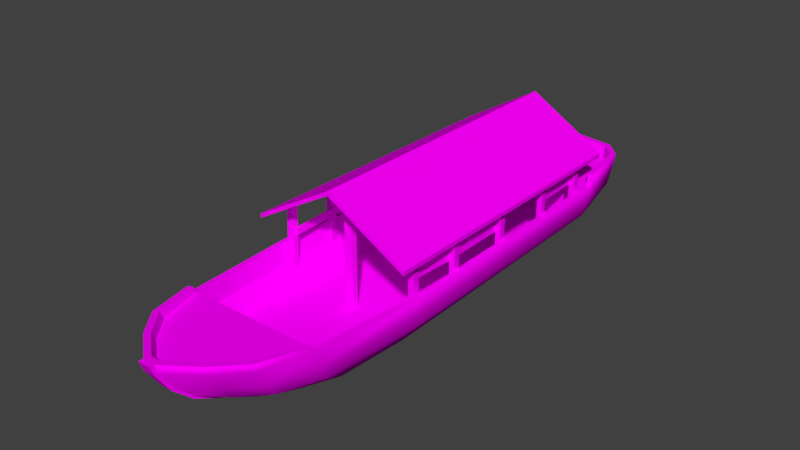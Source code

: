 # Source: Barco3.blend  (saved by Blender 2.79.0; exported with 4.5.12 LTS)
import bpy
from mathutils import Matrix  # noqa: F401  (used for matrix-valued properties, if any)

bpy.ops.wm.read_factory_settings(use_empty=True)
scene = bpy.context.scene
scene.name = 'Scene'

# ---- collections
col_collection_1 = bpy.data.collections.new('Collection 1'); scene.collection.children.link(col_collection_1)
col_collection_2 = bpy.data.collections.new('Collection 2'); scene.collection.children.link(col_collection_2)
col_collection_2.hide_render = True
col_collection_2.hide_viewport = True
col_collection_3 = bpy.data.collections.new('Collection 3'); scene.collection.children.link(col_collection_3)
col_collection_3.hide_render = True
col_collection_3.hide_viewport = True

# ---- images (referenced by path relative to the original .blend; pixels are not part of the script)
import os
ASSET_DIR = os.environ.get("B2B_ASSET_DIR", "")  # directory of the original .blend (textures are referenced by path, not embedded)
HERE = os.path.dirname(os.path.abspath(__file__))  # packed textures are extracted next to this script under _unpacked/

def load_image(name, relpath, width, height, colorspace="sRGB"):
    """Load a texture the original file referenced (path relative to the .blend, or extracted next to this script)."""
    p = next((c for c in (os.path.join(HERE, relpath), os.path.join(ASSET_DIR, relpath)) if relpath and os.path.exists(c)), "")
    if p:
        img = bpy.data.images.load(p, check_existing=True)
        img.name = name
    else:  # same state as the original file: an image datablock whose file is absent (Cycles renders it pink)
        img = bpy.data.images.new(name, width, height)
        img.source = "FILE"
        img.filepath = "//" + (relpath or name)
    img.colorspace_settings.name = colorspace
    return img
img_barco3_01_png = load_image('Barco3_01.png', 'Barco3_01.png', 1024, 1024, 'sRGB')

# ---- materials (node trees are filled in below, after node groups)
mat_barco3 = bpy.data.materials.new('Barco3')
mat_barco3.alpha_threshold = 0.0
mat_barco3.roughness = 0.5

# ---- material node trees
mat_barco3.use_nodes = True; mat_barco3.node_tree.nodes.clear()
_N = mat_barco3.node_tree.nodes; _L = mat_barco3.node_tree.links
n0 = _N.new('ShaderNodeOutputMaterial'); n0.name = 'Material Output'; n0.location = (300, 300)
n1 = _N.new('ShaderNodeBsdfDiffuse'); n1.name = 'Diffuse BSDF'; n1.location = (10, 300)
n2 = _N.new('ShaderNodeTexImage'); n2.name = 'Image Texture'; n2.location = (-280, 194)
n2.width = 140
n2.image = img_barco3_01_png
_L.new(n1.outputs[0], n0.inputs[0])
_L.new(n2.outputs[0], n1.inputs[0])
n0.is_active_output = True

# ---- world
world_world = bpy.data.worlds.new('World'); scene.world = world_world
world_world.color = (0.05088, 0.05088, 0.05088)
world_world.use_sun_shadow = False
world_world.sun_shadow_jitter_overblur = 0.0
world_world.cycles.sampling_method = 'MANUAL'

# ---- meshes
me_barco3_lod0 = bpy.data.meshes.new('Barco3_LOD0')
me_barco3_lod0.from_pydata([(0.8286, -1.13, 0.6092), (0.8286, -1.13, 0.5181), (0.8603, -1.087, 0.02233), (0.9426, -1.087, 0.8754), (0.942, -1.087, 0.1548), (0.8603, -1.171, 0.9236), (0.8603, -1.171, 0.02233), (0.9426, -1.171, 0.8754), (0.942, -1.171, 0.1548), (0.8607, -1.13, 0.6092), (0.8607, -1.13, 0.5181), (0.8603, -1.087, 0.9236), (0.8622, -0.4494, 0.6092), (0.8622, -0.4494, 0.5181), (0.8943, -0.4494, 0.6092), (0.8943, -0.4494, 0.5181), (0.8939, -0.4063, 0.02233), (0.9762, -0.4063, 0.8547), (0.9579, -0.4063, 0.1548), (0.8939, -0.4902, 0.9021), (0.8939, -0.4902, 0.02233), (0.9762, -0.4902, 0.8547), (0.9579, -0.4902, 0.1548), (0.8939, -0.4063, 0.9021), (0.8773, 0.4969, 0.09603), (0.9596, 0.4969, 0.8646), (0.9386, 0.4969, 0.1548), (0.8773, 0.4129, 0.909), (0.8773, 0.4129, 0.09603), (0.9596, 0.4129, 0.8646), (0.9386, 0.4129, 0.1548), (0.8773, 0.4969, 0.909), (0.8455, 0.4585, 0.6092), (0.8455, 0.4585, 0.5181), (0.8777, 0.4585, 0.6092), (0.8777, 0.4585, 0.5181), (0.8607, 1.386, 0.09603), (0.9429, 1.391, 0.8686), (0.9213, 1.391, 0.1548), (0.8653, 1.303, 0.9147), (0.8653, 1.303, 0.09603), (0.9476, 1.307, 0.8686), (0.9259, 1.307, 0.1548), (0.8607, 1.386, 0.9147), (0.8311, 1.35, 0.6092), (0.8311, 1.35, 0.5181), (0.8632, 1.352, 0.6092), (0.8632, 1.352, 0.5181), (0.8287, 2.173, 0.09603), (0.911, 2.175, 0.8825), (0.911, 2.175, 0.1548), (0.8307, 2.089, 0.9296), (0.8307, 2.089, 0.09603), (0.913, 2.091, 0.8825), (0.913, 2.091, 0.1548), (0.8287, 2.173, 0.9296), (0.7998, 2.164, 0.6092), (0.7998, 2.164, 0.5181), (0.8319, 2.165, 0.6092), (0.8319, 2.165, 0.5181), (0.9098, 2.386, 0.4131), (0.6882, -3.237, 0.4486), (0.8203, 3.082, 0.4339), (0.9682, -1.187, 0.4136), (0.05997, -3.845, 0.4622), (0.4167, -3.564, 0.4559), (0.6324, 3.274, 0.4336), (0.8562, -2.649, 0.4354), (0.6756, 2.386, -0.1102), (0.8633, -2.501, -0.003689), (0.911, 2.347, -0.002944), (0.07966, -3.521, -0.01519), (0.07966, -3.757, 0.2088), (0.7548, 2.968, -0.01505), (1.035, -1.191, 0.4137), (0.6841, -2.563, -0.04777), (0.7723, -1.196, -0.1102), (0.8382, -2.598, 0.1806), (0.9305, -1.191, 0.1796), (0.8671, 2.386, 0.1647), (0.7463, -3.326, 0.5564), (0.07967, -3.97, 0.5977), (0.4167, -3.608, 0.5745), (0.6882, -3.281, 0.5536), (0.05997, -3.888, 0.5924), (0.8562, -2.695, 0.516), (0.0, 2.386, 0.434), (0.9086, 2.434, 0.5655), (0.8191, 3.13, 0.5863), (0.6312, 3.323, 0.586), (1.055, -1.482, 0.8113), (1.018, 2.486, 0.8113), (0.0, 2.483, 1.411), (0.0, -1.482, 1.411), (1.055, -1.482, 0.8652), (1.018, 2.486, 0.8652), (0.0, 2.483, 1.465), (0.0, -1.482, 1.465), (-0.8286, -1.13, 0.6092), (-0.8286, -1.13, 0.5181), (-0.8705, -1.087, 0.04394), (-0.9426, -1.087, 0.8756), (-0.9703, -1.087, 0.1548), (-0.8603, -1.171, 0.9236), (-0.8705, -1.171, 0.04394), (-0.9426, -1.171, 0.8756), (-0.9703, -1.171, 0.1548), (-0.8607, -1.13, 0.6092), (-0.8607, -1.13, 0.5181), (-0.8603, -1.087, 0.9236), (-0.8622, -0.4494, 0.6092), (-0.8622, -0.4494, 0.5181), (-0.8943, -0.4494, 0.6092), (-0.8943, -0.4494, 0.5181), (-0.8939, -0.4063, 0.1214), (-0.9762, -0.4063, 0.8549), (-0.9506, -0.4063, 0.1548), (-0.8939, -0.4902, 0.9021), (-0.8939, -0.4902, 0.1214), (-0.9762, -0.4902, 0.8547), (-0.9506, -0.4902, 0.1548), (-0.8939, -0.4063, 0.9021), (-0.8773, 0.4969, 0.1214), (-0.9596, 0.4969, 0.8594), (-0.9368, 0.4969, 0.1548), (-0.8773, 0.4129, 0.9078), (-0.8773, 0.4129, 0.1214), (-0.9596, 0.4129, 0.8594), (-0.9368, 0.4129, 0.1548), (-0.8773, 0.4969, 0.9078), (-0.8455, 0.4585, 0.6092), (-0.8455, 0.4585, 0.5181), (-0.8777, 0.4585, 0.6092), (-0.8777, 0.4585, 0.5181), (-0.8607, 1.386, 0.1214), (-0.9429, 1.391, 0.8675), (-0.9188, 1.391, 0.1548), (-0.8653, 1.303, 0.9148), (-0.8653, 1.303, 0.1214), (-0.9476, 1.307, 0.8675), (-0.9234, 1.307, 0.1548), (-0.8607, 1.386, 0.9148), (-0.8311, 1.35, 0.6092), (-0.8311, 1.35, 0.5181), (-0.8632, 1.352, 0.6092), (-0.8632, 1.352, 0.5181), (-0.8287, 2.173, 0.0721), (-0.911, 2.175, 0.8849), (-0.911, 2.175, 0.1962), (-0.8307, 2.089, 0.929), (-0.8307, 2.089, 0.0721), (-0.913, 2.091, 0.8849), (-0.913, 2.091, 0.1962), (-0.8287, 2.173, 0.929), (-0.7998, 2.164, 0.6092), (-0.7998, 2.164, 0.5181), (-0.8319, 2.165, 0.6092), (-0.8319, 2.165, 0.5181), (-0.9098, 2.386, 0.4131), (-0.6882, -3.237, 0.4486), (-0.8203, 3.082, 0.4339), (-0.9682, -1.187, 0.4136), (-0.05997, -3.845, 0.4622), (-0.4167, -3.564, 0.4559), (-0.6324, 3.274, 0.4336), (-0.8562, -2.649, 0.4354), (-0.6756, 2.386, -0.1102), (-0.07966, -3.134, -0.2286), (-0.911, 2.347, -0.002944), (-0.951, 2.365, 0.191), (-0.07966, -3.757, 0.2088), (-0.857, 3.052, 0.191), (-0.9766, 2.394, 0.4137), (-0.8826, 3.125, 0.4358), (-0.9219, -2.668, 0.4358), (0.0, 3.351, 0.434), (-0.6841, -2.563, -0.04777), (-0.7723, -1.196, -0.1102), (-0.8382, -2.598, 0.1806), (-0.9305, -1.191, 0.1796), (-0.8671, 2.386, 0.1647), (-0.4588, -3.672, 0.5786), (-0.7463, -3.326, 0.5564), (-0.07967, -3.97, 0.5977), (-0.9219, -2.713, 0.5171), (-0.4167, -3.608, 0.5745), (-0.6882, -3.281, 0.5536), (-0.05997, -3.888, 0.5924), (-0.8562, -2.695, 0.516), (-0.6598, 3.4, 0.5882), (0.0, 3.487, 0.5882), (-0.9086, 2.434, 0.5655), (-0.8191, 3.13, 0.5863), (-0.6312, 3.323, 0.586), (0.0, 3.399, 0.5863), (-1.055, -1.482, 0.8113), (-1.018, 2.486, 0.8113), (-1.055, -1.482, 0.8652), (-1.018, 2.486, 0.8652), (0.7227, -3.17, 0.2017), (0.667, -3.002, -0.007274), (0.3976, -3.292, -0.006866), (0.4355, -3.484, 0.2084), (0.4588, -3.628, 0.4574), (0.7463, -3.282, 0.4496), (0.9219, -2.668, 0.4358), (0.4588, -3.672, 0.5786), (0.9219, -2.713, 0.5171), (0.9685, -1.191, 0.005452), (1.01, -1.191, 0.1941), (0.9766, 2.394, 0.4137), (0.9146, -2.592, 0.1966), (0.8826, 3.125, 0.4358), (0.9754, 2.442, 0.566), (-0.9754, 2.442, 0.566), (-0.8814, 3.174, 0.5882), (0.951, 2.365, 0.191), (0.5981, 3.073, -0.01505), (0.6439, 3.257, 0.1875), (0.8814, 3.174, 0.5882), (0.6598, 3.4, 0.5882), (-0.7669, 2.968, -0.01505), (-0.5927, 3.073, -0.01505), (0.857, 3.052, 0.191), (0.0, 3.464, 0.4358), (0.0, 3.194, -0.04777), (0.0, 3.359, 0.166), (0.661, 3.378, 0.4358), (-0.6439, 3.257, 0.1875), (-0.661, 3.378, 0.4358), (-0.737, 2.34, -0.1871), (-0.9146, -2.592, 0.1966), (-0.9685, -1.191, 0.005452), (-1.035, -1.191, 0.4137), (-1.01, -1.191, 0.1941), (-0.5602, -2.577, -0.2205), (-0.3335, -2.929, -0.2252), (-0.8633, -2.501, -0.003689), (-0.7227, -3.17, 0.2017), (-0.667, -3.002, -0.007274), (-0.3976, -3.292, -0.006866), (-0.4355, -3.484, 0.2084), (-0.4588, -3.628, 0.4574), (-0.7463, -3.282, 0.4496), (0.5602, -2.577, -0.2205), (0.6159, -1.191, -0.2727), (0.553, -2.238, -0.2886), (-0.6159, -1.191, -0.2727), (-0.553, -2.238, -0.2886), (0.07966, -3.134, -0.2286), (0.3335, -2.929, -0.2252), (0.7423, -2.123, -0.2244), (0.8175, -1.191, -0.2011), (0.737, 2.34, -0.1871), (0.4999, 2.806, -0.1859), (0.0, 2.933, -0.1859), (-0.4999, 2.806, -0.1859), (-0.7423, -2.123, -0.2141), (-0.8175, -1.191, -0.2011), (0.07966, -3.976, 0.4629), (0.07966, -3.216, -0.204), (0.07966, -3.807, 0.2076), (0.07966, -3.552, -0.02661), (0.07967, -4.032, 0.5991), (-0.07966, -3.927, 0.4641), (-0.07966, -3.976, 0.4629), (-0.07966, -3.216, -0.204), (-0.07966, -3.807, 0.2076), (-0.07966, -3.552, -0.02661), (-0.07967, -4.032, 0.5991), (0.07966, -3.927, 0.4641), (-0.07966, -3.521, -0.01519), (-0.05439, -1.171, -0.1102), (-0.05439, -1.171, 1.411), (-0.05439, -1.089, -0.1102), (-0.05439, -1.089, 1.411), (0.05439, -1.171, -0.1102), (0.05439, -1.171, 1.411), (0.05439, -1.089, -0.1102), (0.05439, -1.089, 1.411), (-0.05439, 2.168, -0.1102), (-0.05439, 2.168, 1.411), (-0.05439, 2.25, -0.1102), (-0.05439, 2.25, 1.411), (0.05439, 2.168, -0.1102), (0.05439, 2.168, 1.411), (0.05439, 2.25, -0.1102), (0.05439, 2.25, 1.411)], [], [(4, 3, 7, 8), (2, 11, 3, 4), (6, 5, 11, 2), (1, 10, 9, 0), (5, 6, 8, 7), (0, 9, 14, 12), (9, 10, 15, 14), (10, 1, 13, 15), (1, 0, 12, 13), (18, 17, 21, 22), (16, 23, 17, 18), (20, 19, 23, 16), (19, 20, 22, 21), (26, 25, 29, 30), (24, 31, 25, 26), (28, 27, 31, 24), (27, 28, 30, 29), (12, 14, 34, 32), (14, 15, 35, 34), (13, 12, 32, 33), (15, 13, 33, 35), (38, 37, 41, 42), (36, 43, 37, 38), (40, 39, 43, 36), (39, 40, 42, 41), (50, 49, 53, 54), (48, 55, 49, 50), (52, 51, 55, 48), (51, 52, 54, 53), (45, 47, 46, 44), (33, 32, 34, 35), (45, 44, 56, 57), (46, 58, 56, 44), (47, 59, 58, 46), (45, 57, 59, 47), (57, 56, 58, 59), (64, 65, 67), (65, 61, 67), (67, 77, 75), (67, 63, 78, 77), (60, 63, 74, 210), (175, 66, 89, 194), (67, 61, 83, 85), (60, 210, 213, 87), (66, 175, 86, 60), (63, 67, 205, 74), (205, 67, 85, 207), (68, 60, 86), (60, 68, 79), (78, 79, 68, 76), (75, 77, 78, 76), (161, 179, 180, 158), (83, 82, 206, 80), (82, 84, 81, 206), (85, 83, 80, 207), (61, 65, 82, 83), (65, 64, 84, 82), (194, 89, 220, 190), (60, 62, 66), (88, 87, 213, 219), (89, 88, 219, 220), (62, 60, 87, 88), (66, 62, 88, 89), (93, 92, 91, 90), (97, 94, 95, 96), (91, 92, 96, 95), (93, 90, 94, 97), (90, 91, 95, 94), (102, 106, 105, 101), (100, 102, 101, 109), (104, 100, 109, 103), (99, 98, 107, 108), (103, 105, 106, 104), (98, 110, 112, 107), (107, 112, 113, 108), (108, 113, 111, 99), (99, 111, 110, 98), (116, 120, 119, 115), (114, 116, 115, 121), (118, 114, 121, 117), (117, 119, 120, 118), (124, 128, 127, 123), (122, 124, 123, 129), (126, 122, 129, 125), (125, 127, 128, 126), (110, 130, 132, 112), (112, 132, 133, 113), (111, 131, 130, 110), (113, 133, 131, 111), (136, 140, 139, 135), (134, 136, 135, 141), (138, 134, 141, 137), (137, 139, 140, 138), (148, 152, 151, 147), (146, 148, 147, 153), (150, 146, 153, 149), (149, 151, 152, 150), (143, 142, 144, 145), (131, 133, 132, 130), (143, 155, 154, 142), (144, 142, 154, 156), (145, 144, 156, 157), (143, 145, 157, 155), (155, 157, 156, 154), (162, 165, 163), (64, 67, 165, 162), (67, 75, 176, 165), (163, 165, 159), (165, 176, 178), (165, 178, 179, 161), (63, 60, 79, 78), (175, 194, 193, 164), (158, 172, 233, 161), (68, 166, 177, 76), (68, 86, 166), (165, 188, 186, 159), (158, 191, 214, 172), (164, 158, 86, 175), (161, 233, 174, 165), (174, 184, 188, 165), (166, 86, 158), (158, 180, 166), (75, 76, 177, 176), (166, 180, 179, 177), (176, 177, 179, 178), (186, 182, 181, 185), (185, 181, 183, 187), (188, 184, 182, 186), (162, 187, 84, 64), (159, 186, 185, 163), (163, 185, 187, 162), (194, 190, 189, 193), (158, 164, 160), (192, 215, 214, 191), (193, 189, 215, 192), (160, 192, 191, 158), (164, 193, 192, 160), (93, 195, 196, 92), (97, 96, 198, 197), (196, 198, 96, 92), (93, 97, 197, 195), (195, 197, 198, 196), (84, 187, 183, 81), (69, 200, 244, 251), (201, 71, 249, 250), (200, 201, 250, 244), (204, 203, 202, 199), (199, 202, 201, 200), (203, 270, 72, 202), (202, 72, 71, 201), (205, 204, 199, 211), (211, 199, 200, 69), (204, 205, 207, 80), (203, 204, 80, 206), (270, 203, 206, 81), (74, 209, 216, 210), (208, 69, 251, 252), (216, 209, 208, 70), (70, 208, 252, 253), (74, 205, 211, 209), (209, 211, 69, 208), (73, 70, 253, 254), (212, 210, 216, 223), (223, 216, 70, 73), (210, 212, 219, 213), (221, 256, 230, 168), (173, 171, 169, 172), (171, 221, 168, 169), (172, 214, 215, 173), (227, 212, 223, 218), (218, 223, 73, 217), (212, 227, 220, 219), (222, 256, 221), (229, 228, 171, 173), (228, 222, 221, 171), (173, 215, 189, 229), (217, 73, 254), (227, 218, 226, 224), (226, 218, 217, 225), (225, 217, 254, 255), (227, 224, 190, 220), (226, 228, 229, 224), (225, 222, 228, 226), (225, 255, 256, 222), (189, 190, 224, 229), (169, 234, 233, 172), (168, 232, 234, 169), (168, 230, 258, 232), (232, 258, 257, 237), (233, 234, 231, 174), (234, 232, 237, 231), (237, 257, 235, 239), (240, 236, 167, 271), (239, 235, 236, 240), (243, 238, 241, 242), (238, 239, 240, 241), (242, 241, 170, 264), (241, 240, 271, 170), (174, 231, 238, 243), (231, 237, 239, 238), (243, 182, 184, 174), (242, 181, 182, 243), (264, 183, 181, 242), (252, 251, 246, 245), (246, 251, 244), (249, 246, 250), (252, 245, 254, 253), (247, 245, 246, 248), (258, 247, 248, 257), (256, 254, 245, 247), (255, 254, 256), (235, 257, 248), (167, 236, 248), (249, 167, 248, 246), (256, 247, 258, 230), (236, 235, 248), (250, 246, 244), (270, 81, 263, 259), (71, 72, 261, 262), (72, 270, 259, 261), (249, 71, 262, 260), (264, 265, 269, 183), (271, 268, 267, 170), (249, 260, 266, 167), (170, 267, 265, 264), (268, 266, 260, 262), (265, 267, 261, 259), (267, 268, 262, 261), (259, 263, 269, 265), (167, 266, 268, 271), (81, 183, 269, 263), (272, 273, 275, 274), (274, 275, 279, 278), (278, 279, 277, 276), (276, 277, 273, 272), (280, 281, 283, 282), (282, 283, 287, 286), (286, 287, 285, 284), (284, 285, 281, 280)])
me_barco3_lod0.polygons.foreach_set('use_smooth', [0, 0, 0, 0, 0, 0, 0, 0, 0, 0, 0, 0, 0, 0, 0, 0, 0, 0, 0, 0, 0, 0, 0, 0, 0, 0, 0, 0, 0, 0, 0, 0, 0, 0, 0, 0, 0, 0, 0, 0, 0, 0, 0, 0, 0, 0, 0, 0, 0, 0, 0, 0, 0, 0, 0, 0, 0, 0, 0, 0, 0, 0, 0, 0, 0, 0, 0, 0, 0, 0, 0, 0, 0, 0, 0, 0, 0, 0, 0, 0, 0, 0, 0, 0, 0, 0, 0, 0, 0, 0, 0, 0, 0, 0, 0, 0, 0, 0, 0, 0, 0, 0, 0, 0, 0, 0, 0, 0, 0, 0, 0, 0, 0, 0, 0, 0, 0, 0, 0, 0, 0, 0, 0, 0, 0, 0, 0, 0, 0, 0, 0, 0, 0, 0, 0, 0, 0, 0, 0, 0, 0, 0, 0, 1, 1, 1, 1, 1, 1, 1, 1, 1, 1, 1, 1, 1, 1, 1, 1, 1, 1, 1, 1, 1, 1, 1, 1, 1, 1, 1, 1, 1, 1, 1, 1, 1, 1, 1, 1, 1, 1, 1, 1, 1, 1, 1, 1, 1, 1, 1, 1, 1, 1, 1, 1, 1, 1, 1, 1, 1, 1, 1, 1, 1, 1, 1, 1, 1, 1, 1, 1, 1, 1, 1, 1, 1, 1, 0, 0, 0, 0, 0, 0, 0, 0, 0, 0, 0, 0, 0, 0, 0, 0, 0, 0, 0, 0, 0, 0])
_uv = me_barco3_lod0.uv_layers.new(name='UVMap.002')
_uv.uv.foreach_set('vector', [0.8761, 0.6491, 0.8761, 0.7048, 0.8696, 0.7048, 0.8696, 0.6491, 0.8824, 0.6388, 0.8825, 0.7085, 0.8761, 0.7048, 0.8761, 0.6491, 0.8633, 0.6388, 0.8633, 0.7085, 0.8568, 0.7085, 0.8568, 0.6388, 0.4046, 0.9623, 0.4046, 0.9598, 0.4116, 0.9598, 0.4116, 0.9623, 0.8633, 0.7085, 0.8633, 0.6388, 0.8696, 0.6491, 0.8696, 0.7048, 0.4116, 0.9623, 0.4116, 0.9598, 0.4643, 0.9572, 0.4643, 0.9597, 0.4126, 0.9788, 0.4122, 0.9718, 0.4649, 0.9692, 0.4652, 0.9762, 0.4122, 0.9718, 0.412, 0.9693, 0.4646, 0.9667, 0.4649, 0.9692, 0.412, 0.9693, 0.4116, 0.9623, 0.4643, 0.9597, 0.4646, 0.9667, 0.8782, 0.4903, 0.8786, 0.5444, 0.8721, 0.5445, 0.8717, 0.4903, 0.8828, 0.4799, 0.8851, 0.5479, 0.8786, 0.5444, 0.8782, 0.4903, 0.8669, 0.48, 0.8656, 0.548, 0.8591, 0.5479, 0.8604, 0.4799, 0.8656, 0.548, 0.8669, 0.48, 0.8717, 0.4903, 0.8721, 0.5445, 0.9655, 0.8872, 0.966, 0.9421, 0.9595, 0.9422, 0.959, 0.8873, 0.9701, 0.8825, 0.9725, 0.9453, 0.966, 0.9421, 0.9655, 0.8872, 0.9544, 0.8826, 0.9531, 0.9455, 0.9466, 0.9453, 0.9479, 0.8825, 0.9531, 0.9455, 0.9544, 0.8826, 0.959, 0.8873, 0.9595, 0.9422, 0.4643, 0.9597, 0.4643, 0.9572, 0.5345, 0.9585, 0.5345, 0.961, 0.4639, 0.9763, 0.4641, 0.9692, 0.5343, 0.9705, 0.5341, 0.9776, 0.4641, 0.9667, 0.4643, 0.9597, 0.5345, 0.961, 0.5344, 0.968, 0.4641, 0.9692, 0.4641, 0.9667, 0.5344, 0.968, 0.5343, 0.9705, 0.9391, 0.8872, 0.9395, 0.9424, 0.933, 0.9425, 0.9326, 0.8873, 0.9436, 0.8825, 0.946, 0.9457, 0.9395, 0.9424, 0.9391, 0.8872, 0.928, 0.8826, 0.9266, 0.9459, 0.9201, 0.9458, 0.9215, 0.8825, 0.9266, 0.9459, 0.928, 0.8826, 0.9326, 0.8873, 0.933, 0.9425, 0.9132, 0.887, 0.9132, 0.9433, 0.9067, 0.9433, 0.9067, 0.887, 0.9196, 0.8825, 0.9196, 0.9469, 0.9132, 0.9433, 0.9132, 0.887, 0.9003, 0.8825, 0.9003, 0.9469, 0.8938, 0.9469, 0.8938, 0.8825, 0.9003, 0.9469, 0.9003, 0.8825, 0.9067, 0.887, 0.9067, 0.9433, 0.8938, 0.95, 0.8939, 0.9475, 0.9009, 0.9476, 0.9009, 0.9501, 0.5415, 0.961, 0.5345, 0.961, 0.5345, 0.9585, 0.5415, 0.9585, 0.9009, 0.9571, 0.9009, 0.9501, 0.9639, 0.9501, 0.9639, 0.9571, 0.9009, 0.9476, 0.9639, 0.9476, 0.9639, 0.9501, 0.9009, 0.9501, 0.9009, 0.9596, 0.9639, 0.9596, 0.9639, 0.9666, 0.9009, 0.9666, 0.9009, 0.9571, 0.9639, 0.9571, 0.9639, 0.9596, 0.9009, 0.9596, 0.9709, 0.95, 0.9639, 0.9501, 0.9639, 0.9476, 0.9709, 0.9475, 0.2773, 0.3536, 0.2944, 0.3271, 0.3612, 0.2896, 0.2944, 0.3271, 0.3175, 0.3053, 0.3612, 0.2896, 0.3612, 0.2896, 0.3825, 0.3038, 0.3917, 0.3225, 0.3612, 0.2896, 0.4878, 0.2516, 0.4895, 0.2732, 0.3825, 0.3038, 0.7658, 0.4927, 0.4893, 0.485, 0.4892, 0.4799, 0.7664, 0.4875, 0.878, 0.3832, 0.8697, 0.3262, 0.8854, 0.3214, 0.8933, 0.3843, 0.3612, 0.2896, 0.3175, 0.3053, 0.3104, 0.2998, 0.3554, 0.2847, 0.7658, 0.4927, 0.7664, 0.4875, 0.7787, 0.4882, 0.7782, 0.4934, 0.8697, 0.3262, 0.878, 0.3832, 0.7977, 0.378, 0.7843, 0.294, 0.4893, 0.485, 0.3747, 0.4907, 0.3735, 0.4855, 0.4892, 0.4799, 0.3735, 0.4855, 0.3747, 0.4907, 0.3676, 0.491, 0.3663, 0.4859, 0.7584, 0.3368, 0.7843, 0.294, 0.7977, 0.378, 0.7843, 0.294, 0.7584, 0.3368, 0.7667, 0.3122, 0.4895, 0.2732, 0.7667, 0.3122, 0.7584, 0.3368, 0.4916, 0.3025, 0.3917, 0.3225, 0.3825, 0.3038, 0.4895, 0.2732, 0.4916, 0.3025, 0.4809, 0.4794, 0.4842, 0.4585, 0.7583, 0.4392, 0.7738, 0.4585, 0.3216, 0.5032, 0.2958, 0.5242, 0.2908, 0.5209, 0.3181, 0.4986, 0.2958, 0.5242, 0.2736, 0.552, 0.2672, 0.5505, 0.2908, 0.5209, 0.3676, 0.491, 0.3216, 0.5032, 0.3181, 0.4986, 0.3663, 0.4859, 0.3175, 0.3053, 0.2944, 0.3271, 0.2853, 0.323, 0.3104, 0.2998, 0.2944, 0.3271, 0.2773, 0.3536, 0.2671, 0.3526, 0.2853, 0.323, 0.8519, 0.5636, 0.8463, 0.5148, 0.8523, 0.5126, 0.8586, 0.5636, 0.7843, 0.294, 0.8534, 0.3078, 0.8697, 0.3262, 0.8315, 0.5002, 0.7782, 0.4934, 0.7787, 0.4882, 0.8349, 0.4954, 0.8463, 0.5148, 0.8315, 0.5002, 0.8349, 0.4954, 0.8523, 0.5126, 0.8534, 0.3078, 0.7843, 0.294, 0.7938, 0.2783, 0.8666, 0.2963, 0.8697, 0.3262, 0.8534, 0.3078, 0.8666, 0.2963, 0.8854, 0.3214, 0.2673, 0.7685, 0.574, 0.7691, 0.574, 0.8605, 0.2671, 0.8623, 0.2671, 0.9567, 0.2671, 0.8628, 0.574, 0.8653, 0.5738, 0.9567, 0.9061, 0.9713, 0.8147, 0.9713, 0.8126, 0.9677, 0.9039, 0.9677, 0.7182, 0.9677, 0.8121, 0.9677, 0.81, 0.9714, 0.7161, 0.9714, 0.6197, 0.9572, 0.8904, 0.9572, 0.8904, 0.962, 0.6197, 0.962, 0.8353, 0.6472, 0.8417, 0.6471, 0.8421, 0.7029, 0.8356, 0.703, 0.8271, 0.639, 0.8353, 0.6472, 0.8356, 0.703, 0.8294, 0.707, 0.8497, 0.6388, 0.8562, 0.6389, 0.8549, 0.707, 0.8484, 0.7068, 0.2672, 0.9736, 0.2742, 0.9737, 0.2742, 0.9762, 0.2671, 0.9761, 0.8484, 0.7068, 0.8421, 0.7029, 0.8417, 0.6471, 0.8497, 0.6388, 0.2742, 0.9737, 0.3268, 0.9772, 0.3268, 0.9797, 0.2742, 0.9762, 0.2754, 0.9572, 0.328, 0.9607, 0.3275, 0.9677, 0.275, 0.9643, 0.275, 0.9643, 0.3275, 0.9677, 0.3273, 0.9702, 0.2747, 0.9667, 0.2747, 0.9667, 0.3273, 0.9702, 0.3268, 0.9772, 0.2742, 0.9737, 0.9672, 0.6923, 0.9737, 0.6924, 0.9731, 0.7466, 0.9666, 0.7465, 0.9629, 0.6895, 0.9672, 0.6923, 0.9666, 0.7465, 0.9601, 0.7498, 0.978, 0.6897, 0.9845, 0.6895, 0.986, 0.7499, 0.9795, 0.7501, 0.9795, 0.7501, 0.9731, 0.7466, 0.9737, 0.6924, 0.978, 0.6897, 0.9671, 0.6308, 0.9736, 0.6309, 0.9731, 0.6854, 0.9666, 0.6853, 0.9626, 0.628, 0.9671, 0.6308, 0.9666, 0.6853, 0.9601, 0.6888, 0.9782, 0.6282, 0.9846, 0.628, 0.986, 0.6888, 0.9795, 0.689, 0.9795, 0.689, 0.9731, 0.6854, 0.9736, 0.6309, 0.9782, 0.6282, 0.3268, 0.9772, 0.397, 0.9771, 0.397, 0.9796, 0.3268, 0.9797, 0.3267, 0.9607, 0.397, 0.9605, 0.397, 0.9676, 0.3267, 0.9677, 0.3268, 0.9702, 0.397, 0.9701, 0.397, 0.9771, 0.3268, 0.9772, 0.3267, 0.9677, 0.397, 0.9676, 0.397, 0.9701, 0.3268, 0.9702, 0.9671, 0.5688, 0.9736, 0.5688, 0.9731, 0.624, 0.9666, 0.6239, 0.9627, 0.566, 0.9671, 0.5688, 0.9666, 0.6239, 0.9601, 0.6273, 0.978, 0.5661, 0.9845, 0.566, 0.986, 0.6273, 0.9795, 0.6275, 0.9795, 0.6275, 0.9731, 0.624, 0.9736, 0.5688, 0.978, 0.5661, 0.8655, 0.5582, 0.872, 0.5582, 0.872, 0.6114, 0.8655, 0.6114, 0.8591, 0.5486, 0.8655, 0.5582, 0.8655, 0.6114, 0.8591, 0.6149, 0.8784, 0.5486, 0.8849, 0.5486, 0.8849, 0.6149, 0.8784, 0.6149, 0.8784, 0.6149, 0.872, 0.6114, 0.872, 0.5582, 0.8784, 0.5486, 0.5421, 0.9739, 0.5491, 0.9738, 0.5491, 0.9763, 0.5421, 0.9764, 0.4041, 0.9772, 0.404, 0.9797, 0.397, 0.9796, 0.397, 0.9771, 0.5491, 0.9667, 0.6121, 0.9668, 0.6121, 0.9738, 0.5491, 0.9738, 0.5491, 0.9763, 0.5491, 0.9738, 0.6121, 0.9738, 0.6121, 0.9763, 0.5491, 0.9643, 0.5491, 0.9572, 0.6121, 0.9572, 0.6121, 0.9643, 0.5491, 0.9667, 0.5491, 0.9643, 0.6121, 0.9643, 0.6121, 0.9668, 0.6192, 0.9739, 0.6191, 0.9764, 0.6121, 0.9763, 0.6121, 0.9738, 0.278, 0.3619, 0.3617, 0.4311, 0.2949, 0.3902, 0.2773, 0.3536, 0.3612, 0.2896, 0.3617, 0.4311, 0.278, 0.3619, 0.3612, 0.2896, 0.3917, 0.3225, 0.3966, 0.4023, 0.3617, 0.4311, 0.2949, 0.3902, 0.3617, 0.4311, 0.3178, 0.4134, 0.3617, 0.4311, 0.3966, 0.4023, 0.3851, 0.4195, 0.3617, 0.4311, 0.3851, 0.4195, 0.4842, 0.4585, 0.4809, 0.4794, 0.4878, 0.2516, 0.7843, 0.294, 0.7667, 0.3122, 0.4895, 0.2732, 0.878, 0.3832, 0.8933, 0.3843, 0.8769, 0.4454, 0.862, 0.4385, 0.7642, 0.6331, 0.7647, 0.6383, 0.4873, 0.6383, 0.4876, 0.6332, 0.197, 0.9542, 0.0558, 0.9542, 0.0457, 0.5799, 0.2071, 0.5799, 0.7584, 0.3368, 0.7977, 0.378, 0.7524, 0.4143, 0.3617, 0.4311, 0.3557, 0.4358, 0.3104, 0.4188, 0.3178, 0.4134, 0.7642, 0.6331, 0.7765, 0.6327, 0.7769, 0.6378, 0.7647, 0.6383, 0.862, 0.4385, 0.7738, 0.4585, 0.7977, 0.378, 0.878, 0.3832, 0.4876, 0.6332, 0.4873, 0.6383, 0.3723, 0.6293, 0.3736, 0.6241, 0.3723, 0.6293, 0.3651, 0.6287, 0.3664, 0.6236, 0.3736, 0.6241, 0.7524, 0.4143, 0.7977, 0.378, 0.7738, 0.4585, 0.7738, 0.4585, 0.7583, 0.4392, 0.7524, 0.4143, 0.1979, 0.4369, 0.2071, 0.5799, 0.0457, 0.5799, 0.05492, 0.4369, 0.7524, 0.4143, 0.7583, 0.4392, 0.4842, 0.4585, 0.4882, 0.4303, 0.3966, 0.4023, 0.4882, 0.4303, 0.4842, 0.4585, 0.3851, 0.4195, 0.3208, 0.6109, 0.3173, 0.6154, 0.2903, 0.5928, 0.2954, 0.5895, 0.2954, 0.5895, 0.2903, 0.5928, 0.2671, 0.5629, 0.2736, 0.5614, 0.3664, 0.6236, 0.3651, 0.6287, 0.3173, 0.6154, 0.3208, 0.6109, 0.278, 0.3619, 0.2671, 0.363, 0.2671, 0.3526, 0.2773, 0.3536, 0.3178, 0.4134, 0.3104, 0.4188, 0.2855, 0.3942, 0.2949, 0.3902, 0.2949, 0.3902, 0.2855, 0.3942, 0.2671, 0.363, 0.278, 0.3619, 0.8519, 0.5636, 0.8586, 0.5636, 0.8514, 0.6147, 0.8454, 0.6124, 0.7738, 0.4585, 0.862, 0.4385, 0.8436, 0.4544, 0.8303, 0.6268, 0.8336, 0.6317, 0.7769, 0.6378, 0.7765, 0.6327, 0.8454, 0.6124, 0.8514, 0.6147, 0.8336, 0.6317, 0.8303, 0.6268, 0.8436, 0.4544, 0.855, 0.4674, 0.781, 0.4752, 0.7738, 0.4585, 0.862, 0.4385, 0.8769, 0.4454, 0.855, 0.4674, 0.8436, 0.4544, 0.5745, 0.9567, 0.5745, 0.8628, 0.8814, 0.8653, 0.8812, 0.9567, 0.5748, 0.7685, 0.8814, 0.7691, 0.8814, 0.8604, 0.5746, 0.8623, 0.8126, 0.9755, 0.8147, 0.9719, 0.9061, 0.9719, 0.9039, 0.9755, 0.7136, 0.9677, 0.7156, 0.9714, 0.6218, 0.9714, 0.6197, 0.9677, 0.6197, 0.9672, 0.6197, 0.9625, 0.8904, 0.9625, 0.8904, 0.9672, 0.2736, 0.552, 0.2736, 0.5614, 0.2671, 0.5629, 0.2672, 0.5505, 0.2262, 0.04091, 0.1628, 0.04091, 0.2099, 0.009897, 0.2703, 0.009897, 0.1179, 0.04091, 0.07424, 0.04091, 0.1211, 0.009897, 0.1586, 0.009897, 0.1628, 0.04091, 0.1179, 0.04091, 0.1586, 0.009897, 0.2099, 0.009897, 0.1274, 0.0951, 0.07432, 0.0951, 0.09475, 0.06651, 0.1435, 0.06651, 0.1435, 0.06651, 0.09475, 0.06651, 0.1179, 0.04091, 0.1628, 0.04091, 0.07432, 0.0951, 0.01803, 0.0951, 0.04331, 0.06651, 0.09475, 0.06651, 0.09475, 0.06651, 0.04331, 0.06651, 0.07424, 0.04091, 0.1179, 0.04091, 0.2047, 0.0951, 0.1274, 0.0951, 0.1435, 0.06651, 0.2153, 0.06651, 0.2153, 0.06651, 0.1435, 0.06651, 0.1628, 0.04091, 0.2262, 0.04091, 0.1274, 0.0951, 0.2047, 0.0951, 0.1982, 0.1073, 0.1203, 0.1073, 0.07432, 0.0951, 0.1274, 0.0951, 0.1203, 0.1073, 0.06595, 0.1073, 0.01803, 0.0951, 0.07432, 0.0951, 0.06595, 0.1073, 0.008803, 0.1073, 0.3873, 0.0951, 0.387, 0.06651, 0.8257, 0.06651, 0.83, 0.0951, 0.3868, 0.04091, 0.2262, 0.04091, 0.2703, 0.009897, 0.386, 0.009897, 0.8257, 0.06651, 0.387, 0.06651, 0.3868, 0.04091, 0.8227, 0.04091, 0.8227, 0.04091, 0.3868, 0.04091, 0.386, 0.009897, 0.8223, 0.009897, 0.3873, 0.0951, 0.2047, 0.0951, 0.2153, 0.06651, 0.387, 0.06651, 0.387, 0.06651, 0.2153, 0.06651, 0.2262, 0.04091, 0.3868, 0.04091, 0.9015, 0.04091, 0.8227, 0.04091, 0.8223, 0.009897, 0.8851, 0.009897, 0.9219, 0.0951, 0.83, 0.0951, 0.8257, 0.06651, 0.9117, 0.06651, 0.9117, 0.06651, 0.8257, 0.06651, 0.8227, 0.04091, 0.9015, 0.04091, 0.83, 0.0951, 0.9219, 0.0951, 0.9289, 0.1073, 0.837, 0.1073, 0.9002, 0.2099, 0.8828, 0.2422, 0.8206, 0.2422, 0.8218, 0.2099, 0.9221, 0.1539, 0.9112, 0.1834, 0.8253, 0.1834, 0.8303, 0.1539, 0.9112, 0.1834, 0.9002, 0.2099, 0.8218, 0.2099, 0.8253, 0.1834, 0.8303, 0.1539, 0.8377, 0.1416, 0.9295, 0.1416, 0.9221, 0.1539, 0.2177, 0.3042, 0.2575, 0.3042, 0.2491, 0.3383, 0.2151, 0.3383, 0.2151, 0.3383, 0.2491, 0.3383, 0.2337, 0.3684, 0.2115, 0.3684, 0.2575, 0.3042, 0.2177, 0.3042, 0.2202, 0.2843, 0.2596, 0.2843, 0.06429, 0.3684, 0.07222, 0.4028, 0.03998, 0.3684, 0.0578, 0.3042, 0.06022, 0.3383, 0.02618, 0.3383, 0.01794, 0.3042, 0.06022, 0.3383, 0.06429, 0.3684, 0.03998, 0.3684, 0.02618, 0.3383, 0.01794, 0.3042, 0.01594, 0.2843, 0.05533, 0.2843, 0.0578, 0.3042, 0.2115, 0.3684, 0.2337, 0.3684, 0.2031, 0.4028, 0.2177, 0.3042, 0.2151, 0.3383, 0.1377, 0.3383, 0.1378, 0.3042, 0.1377, 0.3383, 0.2151, 0.3383, 0.2115, 0.3684, 0.1377, 0.3684, 0.1377, 0.3684, 0.2115, 0.3684, 0.2031, 0.4028, 0.1377, 0.4028, 0.2177, 0.3042, 0.1378, 0.3042, 0.1378, 0.2843, 0.2202, 0.2843, 0.1377, 0.3383, 0.06022, 0.3383, 0.0578, 0.3042, 0.1378, 0.3042, 0.1377, 0.3684, 0.06429, 0.3684, 0.06022, 0.3383, 0.1377, 0.3383, 0.1377, 0.3684, 0.1377, 0.4028, 0.07222, 0.4028, 0.06429, 0.3684, 0.05533, 0.2843, 0.1378, 0.2843, 0.1378, 0.3042, 0.0578, 0.3042, 0.8253, 0.1834, 0.3869, 0.1834, 0.3877, 0.1539, 0.8303, 0.1539, 0.8218, 0.2099, 0.386, 0.2099, 0.3869, 0.1834, 0.8253, 0.1834, 0.8218, 0.2099, 0.8206, 0.2422, 0.3845, 0.2422, 0.386, 0.2099, 0.386, 0.2099, 0.3845, 0.2422, 0.2688, 0.2422, 0.2255, 0.2099, 0.3877, 0.1539, 0.3869, 0.1834, 0.2152, 0.1834, 0.2053, 0.1539, 0.3869, 0.1834, 0.386, 0.2099, 0.2255, 0.2099, 0.2152, 0.1834, 0.2255, 0.2099, 0.2688, 0.2422, 0.2085, 0.2422, 0.1621, 0.2099, 0.1169, 0.2099, 0.1568, 0.2422, 0.119, 0.2422, 0.07275, 0.2099, 0.1621, 0.2099, 0.2085, 0.2422, 0.1568, 0.2422, 0.1169, 0.2099, 0.1278, 0.1539, 0.1433, 0.1834, 0.09427, 0.1834, 0.07444, 0.1539, 0.1433, 0.1834, 0.1621, 0.2099, 0.1169, 0.2099, 0.09427, 0.1834, 0.07444, 0.1539, 0.09427, 0.1834, 0.04239, 0.1834, 0.01771, 0.1539, 0.09427, 0.1834, 0.1169, 0.2099, 0.07275, 0.2099, 0.04239, 0.1834, 0.2053, 0.1539, 0.2152, 0.1834, 0.1433, 0.1834, 0.1278, 0.1539, 0.2152, 0.1834, 0.2255, 0.2099, 0.1621, 0.2099, 0.1433, 0.1834, 0.1278, 0.1539, 0.1209, 0.1416, 0.199, 0.1416, 0.2053, 0.1539, 0.07444, 0.1539, 0.06635, 0.1416, 0.1209, 0.1416, 0.1278, 0.1539, 0.01771, 0.1539, 0.008803, 0.1416, 0.06635, 0.1416, 0.07444, 0.1539, 0.5039, 0.7679, 0.4314, 0.7593, 0.4234, 0.7435, 0.5043, 0.7513, 0.4234, 0.7435, 0.4314, 0.7593, 0.3969, 0.7442, 0.3546, 0.7054, 0.4234, 0.7435, 0.3701, 0.7256, 0.5039, 0.7679, 0.5043, 0.7513, 0.8157, 0.7504, 0.7789, 0.7679, 0.5069, 0.6554, 0.5043, 0.7513, 0.4234, 0.7435, 0.426, 0.659, 0.5073, 0.6388, 0.5069, 0.6554, 0.426, 0.659, 0.4348, 0.6434, 0.8177, 0.6724, 0.8157, 0.7504, 0.5043, 0.7513, 0.5069, 0.6554, 0.8266, 0.7117, 0.8157, 0.7504, 0.8177, 0.6724, 0.3995, 0.6567, 0.4348, 0.6434, 0.426, 0.659, 0.3549, 0.6929, 0.3717, 0.6736, 0.426, 0.659, 0.3546, 0.7054, 0.3549, 0.6929, 0.426, 0.659, 0.4234, 0.7435, 0.8177, 0.6724, 0.5069, 0.6554, 0.5073, 0.6388, 0.7818, 0.653, 0.3717, 0.6736, 0.3995, 0.6567, 0.426, 0.659, 0.3701, 0.7256, 0.4234, 0.7435, 0.3969, 0.7442, 0.2813, 0.7057, 0.2723, 0.7063, 0.2708, 0.7024, 0.28, 0.703, 0.3217, 0.7058, 0.3004, 0.7058, 0.2984, 0.7033, 0.3205, 0.7039, 0.3004, 0.7058, 0.2813, 0.7057, 0.28, 0.703, 0.2984, 0.7033, 0.354, 0.7067, 0.3217, 0.7058, 0.3205, 0.7039, 0.3479, 0.7053, 0.2815, 0.6909, 0.2803, 0.6938, 0.2738, 0.6948, 0.2719, 0.6913, 0.3217, 0.6915, 0.3204, 0.6933, 0.2984, 0.6935, 0.3004, 0.691, 0.3546, 0.7054, 0.3479, 0.7053, 0.3482, 0.6928, 0.3549, 0.6929, 0.3004, 0.691, 0.2984, 0.6935, 0.2803, 0.6938, 0.2815, 0.6909, 0.3204, 0.6933, 0.3482, 0.6928, 0.3479, 0.7053, 0.3205, 0.7039, 0.2803, 0.6938, 0.2984, 0.6935, 0.2984, 0.7033, 0.28, 0.703, 0.2984, 0.6935, 0.3204, 0.6933, 0.3205, 0.7039, 0.2984, 0.7033, 0.28, 0.703, 0.2708, 0.7024, 0.2738, 0.6948, 0.2803, 0.6938, 0.3543, 0.6915, 0.3482, 0.6928, 0.3204, 0.6933, 0.3217, 0.6915, 0.2671, 0.7006, 0.2719, 0.6913, 0.2738, 0.6948, 0.2708, 0.7024, 0.9562, 0.8639, 0.9562, 0.7753, 0.9653, 0.7753, 0.9653, 0.8639, 0.9308, 0.8639, 0.9308, 0.7753, 0.9429, 0.7753, 0.9429, 0.8639, 0.9878, 0.7753, 0.9878, 0.8639, 0.9786, 0.8639, 0.9786, 0.7753, 0.9055, 0.8639, 0.9055, 0.7753, 0.9175, 0.7753, 0.9175, 0.8639, 0.9562, 0.8639, 0.9562, 0.7753, 0.9653, 0.7753, 0.9653, 0.8639, 0.9308, 0.8639, 0.9308, 0.7753, 0.9429, 0.7753, 0.9429, 0.8639, 0.9878, 0.7753, 0.9878, 0.8639, 0.9786, 0.8639, 0.9786, 0.7753, 0.9055, 0.8639, 0.9055, 0.7753, 0.9175, 0.7753, 0.9175, 0.8639])
me_barco3_lod0.materials.append(mat_barco3)
me_barco3_lod0.use_remesh_preserve_volume = False
me_barco3_lod0.use_remesh_preserve_attributes = False
me_barco3_lod0.use_mirror_vertex_groups = False
me_barco3_lod0.update()
me_barco3_lod1 = bpy.data.meshes.new('Barco3_LOD1')
me_barco3_lod1.from_pydata([(0.9426, -1.087, 0.8754), (0.942, -1.087, 0.1548), (0.8603, -1.171, 0.9236), (0.8603, -1.171, 0.02233), (0.9426, -1.171, 0.8754), (0.942, -1.171, 0.1548), (0.9596, 0.4969, 0.8646), (0.9386, 0.4969, 0.2804), (0.8773, 0.4129, 0.909), (0.8773, 0.4129, 0.09603), (0.9596, 0.4129, 0.8646), (0.9386, 0.4129, 0.2804), (0.9429, 1.391, 0.8686), (0.9213, 1.391, 0.2623), (0.8653, 1.303, 0.9147), (0.8653, 1.303, 0.09603), (0.9476, 1.307, 0.8686), (0.9259, 1.307, 0.2623), (0.911, 2.175, 0.8825), (0.911, 2.175, 0.2947), (0.8307, 2.089, 0.9296), (0.8307, 2.089, 0.09603), (0.913, 2.091, 0.8825), (0.913, 2.091, 0.2947), (0.9098, 2.386, 0.4131), (0.9682, -1.187, 0.4136), (0.8562, -2.649, 0.4354), (0.6756, 2.386, -0.1102), (1.035, -1.191, 0.4137), (0.6841, -2.563, 0.09341), (0.7723, -1.196, -0.1102), (0.07967, -3.97, 0.5977), (0.9086, 2.434, 0.5655), (0.8191, 3.13, 0.5863), (0.6312, 3.323, 0.586), (1.055, -1.482, 0.8113), (1.018, 2.486, 0.8113), (0.0, 2.483, 1.411), (0.0, -1.482, 1.411), (1.055, -1.482, 0.8652), (1.018, 2.486, 0.8652), (0.0, 2.483, 1.465), (0.0, -1.482, 1.465), (-0.9426, -1.087, 0.8756), (-0.9703, -1.087, 0.2688), (-0.8603, -1.171, 0.9236), (-0.8705, -1.171, 0.04394), (-0.9426, -1.171, 0.8756), (-0.9703, -1.171, 0.2688), (-0.9596, 0.4969, 0.8594), (-0.9368, 0.4969, 0.2627), (-0.8773, 0.4129, 0.9078), (-0.8773, 0.4129, 0.1214), (-0.9596, 0.4129, 0.8594), (-0.9368, 0.4129, 0.2627), (-0.9429, 1.391, 0.8675), (-0.9188, 1.391, 0.2761), (-0.8653, 1.303, 0.9148), (-0.8653, 1.303, 0.1214), (-0.9476, 1.307, 0.8675), (-0.9234, 1.307, 0.2761), (-0.911, 2.175, 0.8849), (-0.911, 2.175, 0.2858), (-0.8307, 2.089, 0.929), (-0.8307, 2.089, 0.0721), (-0.913, 2.091, 0.8849), (-0.913, 2.091, 0.2858), (-0.9098, 2.386, 0.4131), (-0.9682, -1.187, 0.4136), (-0.8562, -2.649, 0.4354), (-0.6756, 2.386, -0.1102), (-0.07966, -3.134, -0.2286), (-0.9766, 2.394, 0.4137), (-0.8826, 3.125, 0.4358), (-0.9219, -2.668, 0.4358), (-0.6841, -2.563, 0.09841), (-0.7723, -1.196, -0.1102), (-0.07967, -3.97, 0.5977), (-0.6598, 3.4, 0.5882), (-0.9086, 2.434, 0.5655), (-0.8191, 3.13, 0.5863), (-0.6312, 3.323, 0.586), (-1.055, -1.482, 0.8113), (-1.018, 2.486, 0.8113), (-1.055, -1.482, 0.8652), (-1.018, 2.486, 0.8652), (0.9219, -2.668, 0.4358), (0.9766, 2.394, 0.4137), (0.8826, 3.125, 0.4358), (0.9754, 2.442, 0.566), (-0.9754, 2.442, 0.566), (-0.8814, 3.174, 0.5882), (0.8814, 3.174, 0.5882), (0.6598, 3.4, 0.5882), (0.661, 3.378, 0.4358), (-0.661, 3.378, 0.4358), (-0.737, 2.34, -0.1871), (-1.035, -1.191, 0.4137), (0.07966, -3.134, -0.2286), (0.7423, -2.123, -0.2244), (0.8175, -1.191, -0.2011), (0.737, 2.34, -0.1871), (0.4999, 2.806, -0.1859), (-0.4999, 2.806, -0.1859), (-0.7423, -2.123, -0.2141), (-0.8175, -1.191, -0.2011), (-0.07966, -3.927, 0.4641), (0.07966, -3.927, 0.4641), (-0.05439, -1.171, -0.1102), (-0.05439, -1.171, 1.411), (0.05439, -1.171, -0.1102), (0.05439, -1.171, 1.411), (0.05439, -1.089, -0.1102), (0.05439, -1.089, 1.411), (-0.05439, 2.168, -0.1102), (-0.05439, 2.168, 1.411), (0.05439, 2.168, -0.1102), (0.05439, 2.168, 1.411), (0.05439, 2.25, -0.1102), (0.05439, 2.25, 1.411)], [], [(1, 0, 4, 5), (9, 8, 6, 7), (2, 3, 5, 4), (7, 6, 10, 11), (15, 14, 12, 13), (8, 9, 11, 10), (13, 12, 16, 17), (21, 20, 18, 19), (14, 15, 17, 16), (19, 18, 22, 23), (46, 44, 43, 45), (20, 21, 23, 22), (24, 25, 28, 87), (24, 87, 89, 32), (97, 105, 104, 74), (25, 26, 86, 28), (70, 27, 24, 67), (70, 67, 68, 76), (29, 26, 25, 30), (75, 76, 68, 69), (28, 86, 99, 100), (33, 32, 89, 92), (34, 33, 92, 93), (38, 37, 36, 35), (42, 39, 40, 41), (36, 37, 41, 40), (38, 35, 39, 42), (35, 36, 40, 39), (44, 48, 47, 43), (52, 50, 49, 51), (45, 47, 48, 46), (50, 54, 53, 49), (58, 56, 55, 57), (51, 53, 54, 52), (56, 60, 59, 55), (64, 62, 61, 63), (57, 59, 60, 58), (62, 66, 65, 61), (63, 65, 66, 64), (77, 106, 107, 31), (26, 29, 75, 69), (67, 72, 97, 68), (27, 70, 76, 30), (86, 26, 69, 74, 77, 31), (67, 79, 90, 72), (68, 97, 74, 69), (29, 30, 76, 75), (81, 80, 79), (80, 91, 90, 79), (81, 78, 91, 80), (38, 82, 83, 37), (42, 41, 85, 84), (83, 85, 41, 37), (38, 42, 84, 82), (82, 84, 85, 83), (28, 100, 101, 87), (107, 86, 31), (73, 103, 96, 72), (95, 103, 73), (103, 95, 94, 102), (87, 88, 92, 89), (88, 87, 101, 102), (94, 88, 102), (72, 90, 91, 73), (88, 94, 93, 92), (73, 91, 78, 95), (74, 104, 71, 106), (78, 93, 94, 95), (97, 72, 96, 105), (77, 74, 106), (115, 119, 118, 114), (100, 105, 96), (105, 100, 99, 104), (25, 24, 27, 30), (98, 71, 104, 99), (71, 98, 107, 106), (3, 2, 0, 1), (112, 113, 111, 110), (110, 111, 109, 108), (109, 113, 112, 108), (118, 119, 117, 116), (116, 117, 115, 114), (78, 81, 34, 93), (98, 99, 86, 107), (79, 67, 24), (24, 32, 79), (32, 33, 34), (34, 81, 79, 32), (96, 103, 102), (102, 101, 96), (101, 100, 96)])
me_barco3_lod1.polygons.foreach_set('use_smooth', [0, 0, 0, 0, 0, 0, 0, 0, 0, 0, 0, 0, 0, 0, 1, 0, 0, 0, 0, 0, 1, 0, 0, 0, 0, 0, 0, 0, 0, 0, 0, 0, 0, 0, 0, 0, 0, 0, 0, 0, 0, 0, 0, 0, 0, 0, 0, 0, 0, 0, 0, 0, 0, 0, 0, 1, 1, 1, 1, 1, 1, 1, 1, 1, 1, 1, 1, 1, 1, 1, 0, 1, 1, 0, 1, 0, 0, 0, 0, 0, 0, 0, 0, 1, 0, 0, 0, 0, 1, 1, 1])
_uv = me_barco3_lod1.uv_layers.new(name='UVMap.002')
_uv.uv.foreach_set('vector', [0.8761, 0.6491, 0.8761, 0.7048, 0.8696, 0.7048, 0.8696, 0.6491, 0.9544, 0.8826, 0.9531, 0.9455, 0.966, 0.9421, 0.9655, 0.8872, 0.8633, 0.7085, 0.8633, 0.6388, 0.8696, 0.6491, 0.8696, 0.7048, 0.9655, 0.8872, 0.966, 0.9421, 0.9595, 0.9422, 0.959, 0.8873, 0.928, 0.8826, 0.9266, 0.9459, 0.9395, 0.9424, 0.9391, 0.8872, 0.9531, 0.9455, 0.9544, 0.8826, 0.959, 0.8873, 0.9595, 0.9422, 0.9391, 0.8872, 0.9395, 0.9424, 0.933, 0.9425, 0.9326, 0.8873, 0.9003, 0.8825, 0.9003, 0.9469, 0.9132, 0.9433, 0.9132, 0.887, 0.9266, 0.9459, 0.928, 0.8826, 0.9326, 0.8873, 0.933, 0.9425, 0.9132, 0.887, 0.9132, 0.9433, 0.9067, 0.9433, 0.9067, 0.887, 0.8497, 0.6388, 0.8353, 0.6472, 0.8356, 0.703, 0.8484, 0.7068, 0.9003, 0.9469, 0.9003, 0.8825, 0.9067, 0.887, 0.9067, 0.9433, 0.7658, 0.4927, 0.4893, 0.485, 0.4892, 0.4799, 0.7664, 0.4875, 0.7658, 0.4927, 0.7664, 0.4875, 0.7787, 0.4882, 0.7782, 0.4934, 0.3877, 0.1539, 0.3845, 0.2422, 0.2688, 0.2422, 0.2053, 0.1539, 0.4893, 0.485, 0.3747, 0.4907, 0.3735, 0.4855, 0.4892, 0.4799, 0.7524, 0.4143, 0.7584, 0.3368, 0.7843, 0.294, 0.7738, 0.4585, 0.7524, 0.4143, 0.7738, 0.4585, 0.4809, 0.4794, 0.4882, 0.4303, 0.3917, 0.3225, 0.3612, 0.2896, 0.4878, 0.2516, 0.4916, 0.3025, 0.3966, 0.4023, 0.4882, 0.4303, 0.4809, 0.4794, 0.3617, 0.4311, 0.3873, 0.0951, 0.2047, 0.0951, 0.2703, 0.009897, 0.386, 0.009897, 0.8315, 0.5002, 0.7782, 0.4934, 0.7787, 0.4882, 0.8349, 0.4954, 0.8463, 0.5148, 0.8315, 0.5002, 0.8349, 0.4954, 0.8523, 0.5126, 0.2673, 0.7685, 0.574, 0.7691, 0.574, 0.8605, 0.2671, 0.8623, 0.2671, 0.9567, 0.2671, 0.8628, 0.574, 0.8653, 0.5738, 0.9567, 0.9061, 0.9713, 0.8147, 0.9713, 0.8126, 0.9677, 0.9039, 0.9677, 0.7182, 0.9677, 0.8121, 0.9677, 0.81, 0.9714, 0.7161, 0.9714, 0.6197, 0.9572, 0.8904, 0.9572, 0.8904, 0.962, 0.6197, 0.962, 0.8353, 0.6472, 0.8417, 0.6471, 0.8421, 0.7029, 0.8356, 0.703, 0.9782, 0.6282, 0.9671, 0.6308, 0.9666, 0.6853, 0.9795, 0.689, 0.8484, 0.7068, 0.8421, 0.7029, 0.8417, 0.6471, 0.8497, 0.6388, 0.9671, 0.6308, 0.9736, 0.6309, 0.9731, 0.6854, 0.9666, 0.6853, 0.978, 0.5661, 0.9671, 0.5688, 0.9666, 0.6239, 0.9795, 0.6275, 0.9795, 0.689, 0.9731, 0.6854, 0.9736, 0.6309, 0.9782, 0.6282, 0.9671, 0.5688, 0.9736, 0.5688, 0.9731, 0.624, 0.9666, 0.6239, 0.8784, 0.5486, 0.8655, 0.5582, 0.8655, 0.6114, 0.8784, 0.6149, 0.9795, 0.6275, 0.9731, 0.624, 0.9736, 0.5688, 0.978, 0.5661, 0.8655, 0.5582, 0.872, 0.5582, 0.872, 0.6114, 0.8655, 0.6114, 0.8784, 0.6149, 0.872, 0.6114, 0.872, 0.5582, 0.8784, 0.5486, 0.2719, 0.6913, 0.2815, 0.6909, 0.2813, 0.7057, 0.2723, 0.7063, 0.3612, 0.2896, 0.3917, 0.3225, 0.3966, 0.4023, 0.3617, 0.4311, 0.7642, 0.6331, 0.7647, 0.6383, 0.4873, 0.6383, 0.4876, 0.6332, 0.197, 0.9542, 0.0558, 0.9542, 0.0457, 0.5799, 0.2071, 0.5799, 0.3547, 0.3129, 0.3556, 0.3161, 0.3556, 0.4009, 0.3547, 0.4042, 0.2897, 0.3625, 0.2897, 0.3546, 0.7642, 0.6331, 0.7765, 0.6327, 0.7769, 0.6378, 0.7647, 0.6383, 0.4876, 0.6332, 0.4873, 0.6383, 0.3723, 0.6293, 0.3736, 0.6241, 0.1979, 0.4369, 0.2071, 0.5799, 0.0457, 0.5799, 0.05492, 0.4369, 0.8769, 0.4454, 0.855, 0.4674, 0.781, 0.4752, 0.8303, 0.6268, 0.8336, 0.6317, 0.7769, 0.6378, 0.7765, 0.6327, 0.8454, 0.6124, 0.8514, 0.6147, 0.8336, 0.6317, 0.8303, 0.6268, 0.5745, 0.9567, 0.5745, 0.8628, 0.8814, 0.8653, 0.8812, 0.9567, 0.5748, 0.7685, 0.8814, 0.7691, 0.8814, 0.8604, 0.5746, 0.8623, 0.8126, 0.9755, 0.8147, 0.9719, 0.9061, 0.9719, 0.9039, 0.9755, 0.7136, 0.9677, 0.7156, 0.9714, 0.6218, 0.9714, 0.6197, 0.9677, 0.6197, 0.9672, 0.6197, 0.9625, 0.8904, 0.9625, 0.8904, 0.9672, 0.3873, 0.0951, 0.386, 0.009897, 0.8223, 0.009897, 0.83, 0.0951, 0.01803, 0.0951, 0.2047, 0.0951, 0.008803, 0.1073, 0.9221, 0.1539, 0.8828, 0.2422, 0.8206, 0.2422, 0.8303, 0.1539, 0.0578, 0.3042, 0.07222, 0.4028, 0.01794, 0.3042, 0.07222, 0.4028, 0.0578, 0.3042, 0.2177, 0.3042, 0.2031, 0.4028, 0.83, 0.0951, 0.9219, 0.0951, 0.9289, 0.1073, 0.837, 0.1073, 0.9219, 0.0951, 0.83, 0.0951, 0.8223, 0.009897, 0.8851, 0.009897, 0.2177, 0.3042, 0.2575, 0.3042, 0.2031, 0.4028, 0.8303, 0.1539, 0.8377, 0.1416, 0.9295, 0.1416, 0.9221, 0.1539, 0.2575, 0.3042, 0.2177, 0.3042, 0.2202, 0.2843, 0.2596, 0.2843, 0.01794, 0.3042, 0.01594, 0.2843, 0.05533, 0.2843, 0.0578, 0.3042, 0.2053, 0.1539, 0.2688, 0.2422, 0.119, 0.2422, 0.01771, 0.1539, 0.05533, 0.2843, 0.2202, 0.2843, 0.2177, 0.3042, 0.0578, 0.3042, 0.3877, 0.1539, 0.8303, 0.1539, 0.8206, 0.2422, 0.3845, 0.2422, 0.008803, 0.1416, 0.2053, 0.1539, 0.01771, 0.1539, 0.9562, 0.7753, 0.9429, 0.7753, 0.9429, 0.8639, 0.9562, 0.8639, 0.5039, 0.7679, 0.5073, 0.6388, 0.7818, 0.653, 0.5073, 0.6388, 0.5039, 0.7679, 0.4314, 0.7593, 0.4348, 0.6434, 0.4878, 0.2516, 0.7843, 0.294, 0.7584, 0.3368, 0.4916, 0.3025, 0.3546, 0.7054, 0.3549, 0.6929, 0.4348, 0.6434, 0.4314, 0.7593, 0.3543, 0.6915, 0.354, 0.7067, 0.2813, 0.7057, 0.2815, 0.6909, 0.8633, 0.6388, 0.8633, 0.7085, 0.8761, 0.7048, 0.8761, 0.6491, 0.9878, 0.7753, 0.9878, 0.8639, 0.9786, 0.8639, 0.9786, 0.7753, 0.9055, 0.8639, 0.9055, 0.7753, 0.9175, 0.7753, 0.9175, 0.8639, 0.9562, 0.7753, 0.9429, 0.7753, 0.9429, 0.8639, 0.9562, 0.8639, 0.9878, 0.7753, 0.9878, 0.8639, 0.9786, 0.8639, 0.9786, 0.7753, 0.9055, 0.8639, 0.9055, 0.7753, 0.9175, 0.7753, 0.9175, 0.8639, 0.8514, 0.6147, 0.8454, 0.6124, 0.8463, 0.5148, 0.8523, 0.5126, 0.1211, 0.009897, 0.2703, 0.009897, 0.2047, 0.0951, 0.01803, 0.0951, 0.781, 0.4752, 0.7738, 0.4585, 0.7843, 0.294, 0.7843, 0.294, 0.7938, 0.2783, 0.781, 0.4752, 0.7938, 0.2783, 0.8666, 0.2963, 0.8854, 0.3214, 0.8854, 0.3214, 0.8769, 0.4454, 0.781, 0.4752, 0.7938, 0.2783, 0.7818, 0.653, 0.8177, 0.6724, 0.8157, 0.7504, 0.8157, 0.7504, 0.7789, 0.7679, 0.7818, 0.653, 0.7789, 0.7679, 0.5039, 0.7679, 0.7818, 0.653])
me_barco3_lod1.materials.append(mat_barco3)
me_barco3_lod1.use_remesh_preserve_volume = False
me_barco3_lod1.use_remesh_preserve_attributes = False
me_barco3_lod1.use_mirror_vertex_groups = False
me_barco3_lod1.update()
me_barco3_lod2 = bpy.data.meshes.new('Barco3_LOD2')
me_barco3_lod2.from_pydata([(0.9426, -1.087, 0.8754), (0.9089, -1.087, 0.1548), (0.8603, -1.171, 0.9236), (0.8272, -1.171, 0.02233), (0.9426, -1.171, 0.8754), (0.9089, -1.171, 0.1548), (0.911, 2.175, 0.8825), (0.8666, 2.175, 0.2947), (0.8307, 2.089, 0.9296), (0.7863, 2.089, 0.09603), (0.913, 2.091, 0.8825), (0.8686, 2.091, 0.2947), (0.976, 2.418, 0.4898), (1.035, -1.191, 0.4137), (1.055, -1.482, 0.8113), (1.018, 2.486, 0.8113), (0.0, 2.483, 1.411), (0.0, -1.482, 1.411), (1.055, -1.482, 0.8652), (1.018, 2.486, 0.8652), (0.0, 2.483, 1.465), (0.0, -1.482, 1.465), (-0.9426, -1.087, 0.8756), (-0.9703, -1.087, 0.2688), (-0.8603, -1.171, 0.9236), (-0.8705, -1.171, 0.04394), (-0.9426, -1.171, 0.8756), (-0.9703, -1.171, 0.2688), (-0.911, 2.175, 0.8849), (-0.8924, 2.175, 0.2858), (-0.8307, 2.089, 0.929), (-0.8121, 2.089, 0.0721), (-0.913, 2.091, 0.8849), (-0.8944, 2.091, 0.2858), (-1.035, -1.191, 0.4137), (-0.9219, -2.668, 0.4358), (-0.07966, -3.134, -0.2286), (-0.976, 2.418, 0.4898), (-0.7706, 3.287, 0.5882), (-1.055, -1.482, 0.8113), (-1.018, 2.486, 0.8113), (-1.055, -1.482, 0.8652), (-1.018, 2.486, 0.8652), (0.9219, -2.668, 0.4358), (0.7706, 3.287, 0.5882), (-0.737, 2.34, -0.1871), (0.07966, -3.134, -0.2286), (0.7423, -2.123, -0.2244), (0.8175, -1.191, -0.2011), (0.737, 2.34, -0.1871), (0.4999, 2.806, -0.1859), (-0.4999, 2.806, -0.1859), (-0.7423, -2.123, -0.2141), (-0.8175, -1.191, -0.2011), (-0.07967, -3.97, 0.5977), (0.07967, -3.97, 0.5977)], [], [(1, 0, 4, 5), (2, 3, 5, 4), (9, 8, 6, 7), (7, 6, 10, 11), (25, 23, 22, 24), (8, 9, 11, 10), (34, 53, 52, 35), (13, 43, 47, 48), (17, 16, 15, 14), (21, 18, 19, 20), (15, 16, 20, 19), (17, 14, 18, 21), (14, 15, 19, 18), (23, 27, 26, 22), (24, 26, 27, 25), (31, 29, 28, 30), (29, 33, 32, 28), (30, 32, 33, 31), (34, 35, 43, 13), (43, 35, 54, 55), (44, 38, 37, 12), (17, 39, 40, 16), (21, 20, 42, 41), (40, 42, 20, 16), (17, 21, 41, 39), (39, 41, 42, 40), (13, 48, 49, 12), (38, 51, 45, 37), (51, 38, 44, 50), (44, 12, 49, 50), (35, 52, 36, 54), (34, 37, 45, 53), (48, 53, 45), (53, 48, 47, 52), (46, 36, 52, 47), (36, 46, 55, 54), (3, 2, 0, 1), (46, 47, 43, 55), (45, 51, 50), (50, 49, 45), (49, 48, 45), (12, 37, 34, 13)])
me_barco3_lod2.polygons.foreach_set('use_smooth', [0, 0, 0, 0, 0, 0, 1, 1, 0, 0, 0, 0, 0, 0, 0, 0, 0, 0, 0, 0, 0, 0, 0, 0, 0, 0, 1, 1, 1, 1, 1, 1, 1, 1, 1, 0, 0, 1, 1, 1, 1, 0])
_uv = me_barco3_lod2.uv_layers.new(name='UVMap.002')
_uv.uv.foreach_set('vector', [0.8761, 0.6491, 0.8761, 0.7048, 0.8696, 0.7048, 0.8696, 0.6491, 0.8633, 0.7085, 0.8633, 0.6388, 0.8696, 0.6491, 0.8696, 0.7048, 0.9003, 0.8825, 0.9003, 0.9469, 0.9132, 0.9433, 0.9132, 0.887, 0.9132, 0.887, 0.9132, 0.9433, 0.9067, 0.9433, 0.9067, 0.887, 0.8497, 0.6388, 0.8353, 0.6472, 0.8356, 0.703, 0.8484, 0.7068, 0.9003, 0.9469, 0.9003, 0.8825, 0.9067, 0.887, 0.9067, 0.9433, 0.3877, 0.1539, 0.3845, 0.2422, 0.2688, 0.2422, 0.2053, 0.1539, 0.3873, 0.0951, 0.2047, 0.0951, 0.2703, 0.009897, 0.386, 0.009897, 0.2673, 0.7685, 0.574, 0.7691, 0.574, 0.8605, 0.2671, 0.8623, 0.2671, 0.9567, 0.2671, 0.8628, 0.574, 0.8653, 0.5738, 0.9567, 0.9061, 0.9713, 0.8147, 0.9713, 0.8126, 0.9677, 0.9039, 0.9677, 0.7182, 0.9677, 0.8121, 0.9677, 0.81, 0.9714, 0.7161, 0.9714, 0.6197, 0.9572, 0.8904, 0.9572, 0.8904, 0.962, 0.6197, 0.962, 0.8353, 0.6472, 0.8417, 0.6471, 0.8421, 0.7029, 0.8356, 0.703, 0.8484, 0.7068, 0.8421, 0.7029, 0.8417, 0.6471, 0.8497, 0.6388, 0.8784, 0.5486, 0.8655, 0.5582, 0.8655, 0.6114, 0.8784, 0.6149, 0.8655, 0.5582, 0.872, 0.5582, 0.872, 0.6114, 0.8655, 0.6114, 0.8784, 0.6149, 0.872, 0.6114, 0.872, 0.5582, 0.8784, 0.5486, 0.191, 0.4812, 0.1802, 0.5613, 0.06041, 0.5613, 0.05983, 0.4772, 0.3556, 0.3161, 0.3547, 0.4042, 0.2897, 0.3625, 0.2897, 0.3546, 0.3595, 0.3278, 0.3542, 0.4014, 0.3138, 0.4024, 0.3118, 0.3128, 0.5745, 0.9567, 0.5745, 0.8628, 0.8814, 0.8653, 0.8812, 0.9567, 0.5748, 0.7685, 0.8814, 0.7691, 0.8814, 0.8604, 0.5746, 0.8623, 0.8126, 0.9755, 0.8147, 0.9719, 0.9061, 0.9719, 0.9039, 0.9755, 0.7136, 0.9677, 0.7156, 0.9714, 0.6218, 0.9714, 0.6197, 0.9677, 0.6197, 0.9672, 0.6197, 0.9625, 0.8904, 0.9625, 0.8904, 0.9672, 0.3873, 0.0951, 0.386, 0.009897, 0.8223, 0.009897, 0.83, 0.0951, 0.9221, 0.1539, 0.8828, 0.2422, 0.8206, 0.2422, 0.8303, 0.1539, 0.07222, 0.4028, 0.0578, 0.3042, 0.2177, 0.3042, 0.2031, 0.4028, 0.9219, 0.0951, 0.83, 0.0951, 0.8223, 0.009897, 0.8851, 0.009897, 0.2053, 0.1539, 0.2688, 0.2422, 0.119, 0.2422, 0.01771, 0.1539, 0.3877, 0.1539, 0.8303, 0.1539, 0.8206, 0.2422, 0.3845, 0.2422, 0.5039, 0.7679, 0.5073, 0.6388, 0.7818, 0.653, 0.5073, 0.6388, 0.5039, 0.7679, 0.4314, 0.7593, 0.4348, 0.6434, 0.3546, 0.7054, 0.3549, 0.6929, 0.4348, 0.6434, 0.4314, 0.7593, 0.3543, 0.6915, 0.354, 0.7067, 0.2813, 0.7057, 0.2815, 0.6909, 0.8633, 0.6388, 0.8633, 0.7085, 0.8761, 0.7048, 0.8761, 0.6491, 0.1211, 0.009897, 0.2703, 0.009897, 0.2047, 0.0951, 0.01803, 0.0951, 0.7818, 0.653, 0.8177, 0.6724, 0.8157, 0.7504, 0.8157, 0.7504, 0.7789, 0.7679, 0.7818, 0.653, 0.7789, 0.7679, 0.5039, 0.7679, 0.7818, 0.653, 0.06041, 0.5613, 0.1802, 0.5613, 0.1838, 0.7828, 0.05678, 0.7828])
me_barco3_lod2.materials.append(mat_barco3)
me_barco3_lod2.use_remesh_preserve_volume = False
me_barco3_lod2.use_remesh_preserve_attributes = False
me_barco3_lod2.use_mirror_vertex_groups = False
me_barco3_lod2.update()

# ---- objects
ob_barco3_lod0 = bpy.data.objects.new('Barco3_LOD0', me_barco3_lod0)
ob_barco3_lod1 = bpy.data.objects.new('Barco3_LOD1', me_barco3_lod1)
ob_barco3_lod2 = bpy.data.objects.new('Barco3_LOD2', me_barco3_lod2)

# ---- transforms, parenting, visibility, modifiers, constraints
ob_barco3_lod0.location = (0.0, 0.0, 0.0)
ob_barco3_lod0.lineart.crease_threshold = 0.0
ob_barco3_lod1.location = (0.0, 0.0, 0.0)
ob_barco3_lod1.lineart.crease_threshold = 0.0
ob_barco3_lod2.location = (0.0, 0.0, 0.0)
ob_barco3_lod2.lineart.crease_threshold = 0.0

# ---- collection membership
col_collection_1.objects.link(ob_barco3_lod0)
col_collection_2.objects.link(ob_barco3_lod1)
col_collection_3.objects.link(ob_barco3_lod2)

# ---- scene / render settings (as saved in the file)
scene.frame_start = 1; scene.frame_end = 250; scene.frame_set(1)
scene.render.engine = 'CYCLES'
scene.render.resolution_percentage = 50
scene.render.dither_intensity = 0.0
scene.render.use_border = True
scene.cycles.use_denoising = False
scene.cycles.samples = 128
scene.cycles.sampling_pattern = 'TABULATED_SOBOL'
scene.cycles.use_adaptive_sampling = False
scene.cycles.use_light_tree = False
scene.cycles.blur_glossy = 0.0
scene.cycles.sample_clamp_indirect = 0.0
scene.cycles.bake_type = 'ENVIRONMENT'
scene.view_settings.view_transform = 'Standard'
bpy.context.view_layer.update()

# ---- added for rendering (the .blend has no active camera and no usable light): camera, sun
cam_auto = bpy.data.cameras.new('AutoCamera')
cam_auto.lens = 50.0
cam_auto.sensor_width = 36.0
cam_auto.clip_end = 1000.0
ob_auto_camera = bpy.data.objects.new('AutoCamera', cam_auto)
scene.collection.objects.link(ob_auto_camera)
ob_auto_camera.location = (7.40506, -9.15877, 6.51208)
ob_auto_camera.rotation_euler = (1.09748, -7.21219e-08, 0.694738)
scene.camera = ob_auto_camera
light_auto_sun = bpy.data.lights.new('AutoSun', 'SUN')
light_auto_sun.energy = 3.0
light_auto_sun.angle = 0.0523599
ob_auto_sun = bpy.data.objects.new('AutoSun', light_auto_sun)
scene.collection.objects.link(ob_auto_sun)
ob_auto_sun.rotation_euler = (0.872665, 0.174533, 0.523599)
bpy.context.view_layer.update()
